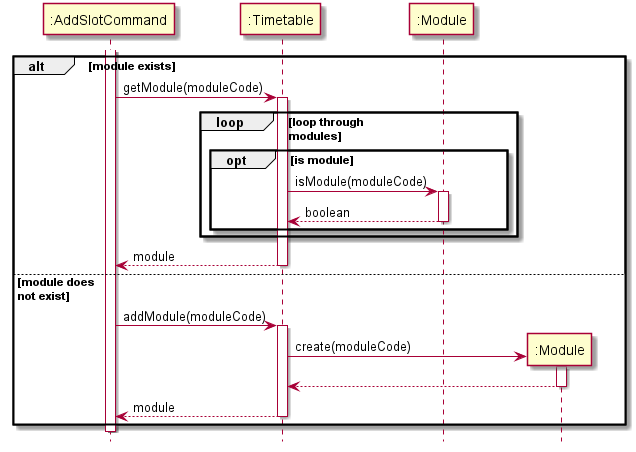

The diagram above was rendered by PlantUML. Its source (embedded in the PNG):
@startuml
hide footbox
skinparam ParticipantPadding 20


participant ":AddSlotCommand" as AddSlotCommand
participant ":Timetable" as Timetable
participant ":Module" as Module
participant ":Module" as ModuleNew

activate AddSlotCommand

alt module exists
    AddSlotCommand -> Timetable : getModule(moduleCode)
    activate Timetable

    loop loop through \nmodules

        opt is module
            Timetable -> Module : isModule(moduleCode)
            activate Module

            Module --> Timetable : boolean
            deactivate Module
        end opt

    end loop

    Timetable --> AddSlotCommand : module
    deactivate Timetable

else module does \nnot exist
    AddSlotCommand -> Timetable : addModule(moduleCode)
    activate Timetable

    Timetable -> ModuleNew ** : create(moduleCode)
    activate ModuleNew

    ModuleNew --> Timetable
    deactivate ModuleNew

    Timetable --> AddSlotCommand : module
    deactivate Timetable
end

deactivate AddSlotCommand

@enduml